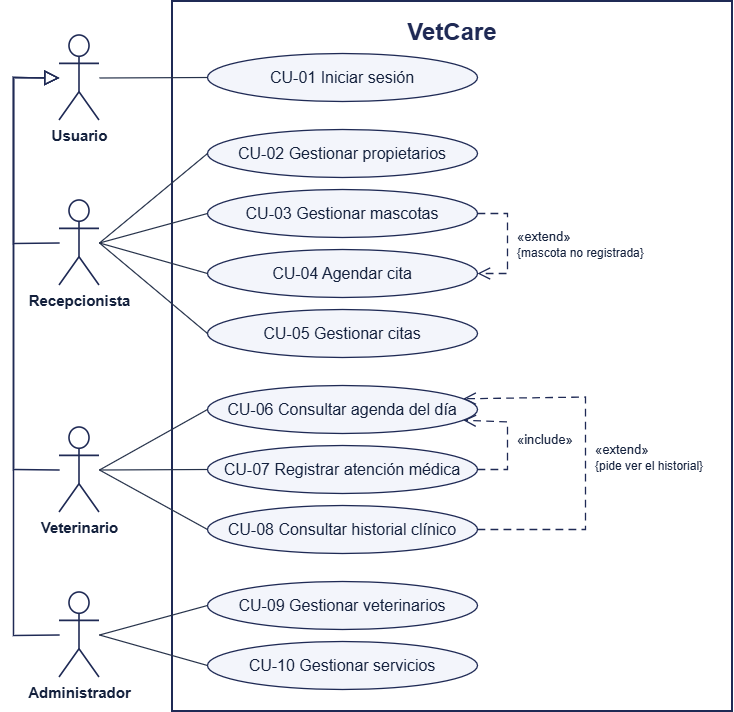

The diagram above was exported from draw.io. Its source (the exported page's mxGraphModel, read from the mxfile embedded in the PNG):
<mxGraphModel dx="937" dy="760" grid="1" gridSize="10" guides="1" tooltips="1" connect="1" arrows="1" fold="1" page="1" pageScale="1" pageWidth="779" pageHeight="740" background="#ffffff" math="0" shadow="0">
  <root>
    <mxCell id="0" />
    <mxCell id="1" parent="0" />
    <mxCell id="vetcare" parent="1" style="rounded=0;whiteSpace=wrap;html=1;fillColor=#ffffff;strokeColor=#1F2A55;strokeWidth=2;verticalAlign=top;spacingTop=10;fontFamily=Arial;fontSize=24;fontStyle=1;fontColor=#1F2A55;container=1;collapsible=0;recursiveResize=0;" value="VetCare" vertex="1">
      <mxGeometry height="710" width="560" x="205" y="16" as="geometry" />
    </mxCell>
    <mxCell id="cu01" parent="vetcare" style="ellipse;whiteSpace=wrap;html=1;fillColor=#F3F5FB;strokeColor=#1F2A55;strokeWidth=1.3;fontColor=#14213D;fontFamily=Arial;fontSize=16;" value="CU-01 Iniciar sesión" vertex="1">
      <mxGeometry height="48" width="270" x="35" y="52" as="geometry" />
    </mxCell>
    <mxCell id="cu02" parent="vetcare" style="ellipse;whiteSpace=wrap;html=1;fillColor=#F3F5FB;strokeColor=#1F2A55;strokeWidth=1.3;fontColor=#14213D;fontFamily=Arial;fontSize=16;" value="CU-02 Gestionar propietarios" vertex="1">
      <mxGeometry height="48" width="270" x="35" y="128" as="geometry" />
    </mxCell>
    <mxCell id="cu03" parent="vetcare" style="ellipse;whiteSpace=wrap;html=1;fillColor=#F3F5FB;strokeColor=#1F2A55;strokeWidth=1.3;fontColor=#14213D;fontFamily=Arial;fontSize=16;" value="CU-03 Gestionar mascotas" vertex="1">
      <mxGeometry height="48" width="270" x="35" y="188" as="geometry" />
    </mxCell>
    <mxCell id="cu04" parent="vetcare" style="ellipse;whiteSpace=wrap;html=1;fillColor=#F3F5FB;strokeColor=#1F2A55;strokeWidth=1.3;fontColor=#14213D;fontFamily=Arial;fontSize=16;" value="CU-04 Agendar cita" vertex="1">
      <mxGeometry height="48" width="270" x="35" y="248" as="geometry" />
    </mxCell>
    <mxCell id="cu05" parent="vetcare" style="ellipse;whiteSpace=wrap;html=1;fillColor=#F3F5FB;strokeColor=#1F2A55;strokeWidth=1.3;fontColor=#14213D;fontFamily=Arial;fontSize=16;" value="CU-05 Gestionar citas" vertex="1">
      <mxGeometry height="48" width="270" x="35" y="308" as="geometry" />
    </mxCell>
    <mxCell id="cu06" parent="vetcare" style="ellipse;whiteSpace=wrap;html=1;fillColor=#F3F5FB;strokeColor=#1F2A55;strokeWidth=1.3;fontColor=#14213D;fontFamily=Arial;fontSize=16;" value="CU-06 Consultar agenda del día" vertex="1">
      <mxGeometry height="48" width="270" x="35" y="384" as="geometry" />
    </mxCell>
    <mxCell id="cu07" parent="vetcare" style="ellipse;whiteSpace=wrap;html=1;fillColor=#F3F5FB;strokeColor=#1F2A55;strokeWidth=1.3;fontColor=#14213D;fontFamily=Arial;fontSize=16;" value="CU-07 Registrar atención médica" vertex="1">
      <mxGeometry height="48" width="270" x="35" y="444" as="geometry" />
    </mxCell>
    <mxCell id="cu08" parent="vetcare" style="ellipse;whiteSpace=wrap;html=1;fillColor=#F3F5FB;strokeColor=#1F2A55;strokeWidth=1.3;fontColor=#14213D;fontFamily=Arial;fontSize=16;" value="CU-08 Consultar historial clínico" vertex="1">
      <mxGeometry height="48" width="270" x="35" y="504" as="geometry" />
    </mxCell>
    <mxCell id="cu09" parent="vetcare" style="ellipse;whiteSpace=wrap;html=1;fillColor=#F3F5FB;strokeColor=#1F2A55;strokeWidth=1.3;fontColor=#14213D;fontFamily=Arial;fontSize=16;" value="CU-09 Gestionar veterinarios" vertex="1">
      <mxGeometry height="48" width="270" x="35" y="580" as="geometry" />
    </mxCell>
    <mxCell id="cu10" parent="vetcare" style="ellipse;whiteSpace=wrap;html=1;fillColor=#F3F5FB;strokeColor=#1F2A55;strokeWidth=1.3;fontColor=#14213D;fontFamily=Arial;fontSize=16;" value="CU-10 Gestionar servicios" vertex="1">
      <mxGeometry height="48" width="270" x="35" y="640" as="geometry" />
    </mxCell>
    <mxCell id="usuario" parent="1" style="shape=umlActor;verticalLabelPosition=bottom;verticalAlign=top;html=1;outlineConnect=0;strokeWidth=1.6;strokeColor=#1F2A55;fillColor=#ffffff;fontColor=#14213D;fontFamily=Arial;fontSize=15;fontStyle=1;" value="Usuario" vertex="1">
      <mxGeometry height="85" width="40" x="92" y="50" as="geometry" />
    </mxCell>
    <mxCell id="recepcionista" parent="1" style="shape=umlActor;verticalLabelPosition=bottom;verticalAlign=top;html=1;outlineConnect=0;strokeWidth=1.6;strokeColor=#1F2A55;fillColor=#ffffff;fontColor=#14213D;fontFamily=Arial;fontSize=15;fontStyle=1;" value="Recepcionista" vertex="1">
      <mxGeometry height="85" width="40" x="92" y="215" as="geometry" />
    </mxCell>
    <mxCell id="veterinario" parent="1" style="shape=umlActor;verticalLabelPosition=bottom;verticalAlign=top;html=1;outlineConnect=0;strokeWidth=1.6;strokeColor=#1F2A55;fillColor=#ffffff;fontColor=#14213D;fontFamily=Arial;fontSize=15;fontStyle=1;" value="Veterinario" vertex="1">
      <mxGeometry height="85" width="40" x="92" y="442" as="geometry" />
    </mxCell>
    <mxCell id="administrador" parent="1" style="shape=umlActor;verticalLabelPosition=bottom;verticalAlign=top;html=1;outlineConnect=0;strokeWidth=1.6;strokeColor=#1F2A55;fillColor=#ffffff;fontColor=#14213D;fontFamily=Arial;fontSize=15;fontStyle=1;" value="Administrador" vertex="1">
      <mxGeometry height="85" width="40" x="92" y="607" as="geometry" />
    </mxCell>
    <mxCell id="asoc-cu01" edge="1" parent="1" source="usuario" style="endArrow=none;startArrow=none;html=1;rounded=0;strokeColor=#26324A;strokeWidth=1.2;exitX=1;exitY=0.5;exitDx=0;exitDy=0;exitPerimeter=0;entryX=0;entryY=0.5;entryDx=0;entryDy=0;entryPerimeter=0;" target="cu01" value="">
      <mxGeometry relative="1" as="geometry" />
    </mxCell>
    <mxCell id="asoc-cu02" edge="1" parent="1" source="recepcionista" style="endArrow=none;startArrow=none;html=1;rounded=0;strokeColor=#26324A;strokeWidth=1.2;exitX=1;exitY=0.5;exitDx=0;exitDy=0;exitPerimeter=0;entryX=0;entryY=0.5;entryDx=0;entryDy=0;entryPerimeter=0;" target="cu02" value="">
      <mxGeometry relative="1" as="geometry" />
    </mxCell>
    <mxCell id="asoc-cu03" edge="1" parent="1" source="recepcionista" style="endArrow=none;startArrow=none;html=1;rounded=0;strokeColor=#26324A;strokeWidth=1.2;exitX=1;exitY=0.5;exitDx=0;exitDy=0;exitPerimeter=0;entryX=0;entryY=0.5;entryDx=0;entryDy=0;entryPerimeter=0;" target="cu03" value="">
      <mxGeometry relative="1" as="geometry" />
    </mxCell>
    <mxCell id="asoc-cu04" edge="1" parent="1" source="recepcionista" style="endArrow=none;startArrow=none;html=1;rounded=0;strokeColor=#26324A;strokeWidth=1.2;exitX=1;exitY=0.5;exitDx=0;exitDy=0;exitPerimeter=0;entryX=0;entryY=0.5;entryDx=0;entryDy=0;entryPerimeter=0;" target="cu04" value="">
      <mxGeometry relative="1" as="geometry" />
    </mxCell>
    <mxCell id="asoc-cu05" edge="1" parent="1" source="recepcionista" style="endArrow=none;startArrow=none;html=1;rounded=0;strokeColor=#26324A;strokeWidth=1.2;exitX=1;exitY=0.5;exitDx=0;exitDy=0;exitPerimeter=0;entryX=0;entryY=0.5;entryDx=0;entryDy=0;entryPerimeter=0;" target="cu05" value="">
      <mxGeometry relative="1" as="geometry" />
    </mxCell>
    <mxCell id="asoc-cu06" edge="1" parent="1" source="veterinario" style="endArrow=none;startArrow=none;html=1;rounded=0;strokeColor=#26324A;strokeWidth=1.2;exitX=1;exitY=0.5;exitDx=0;exitDy=0;exitPerimeter=0;entryX=0;entryY=0.5;entryDx=0;entryDy=0;entryPerimeter=0;" target="cu06" value="">
      <mxGeometry relative="1" as="geometry" />
    </mxCell>
    <mxCell id="asoc-cu07" edge="1" parent="1" source="veterinario" style="endArrow=none;startArrow=none;html=1;rounded=0;strokeColor=#26324A;strokeWidth=1.2;exitX=1;exitY=0.5;exitDx=0;exitDy=0;exitPerimeter=0;entryX=0;entryY=0.5;entryDx=0;entryDy=0;entryPerimeter=0;" target="cu07" value="">
      <mxGeometry relative="1" as="geometry" />
    </mxCell>
    <mxCell id="asoc-cu08" edge="1" parent="1" source="veterinario" style="endArrow=none;startArrow=none;html=1;rounded=0;strokeColor=#26324A;strokeWidth=1.2;exitX=1;exitY=0.5;exitDx=0;exitDy=0;exitPerimeter=0;entryX=0;entryY=0.5;entryDx=0;entryDy=0;entryPerimeter=0;" target="cu08" value="">
      <mxGeometry relative="1" as="geometry" />
    </mxCell>
    <mxCell id="asoc-cu09" edge="1" parent="1" source="administrador" style="endArrow=none;startArrow=none;html=1;rounded=0;strokeColor=#26324A;strokeWidth=1.2;exitX=1;exitY=0.5;exitDx=0;exitDy=0;exitPerimeter=0;entryX=0;entryY=0.5;entryDx=0;entryDy=0;entryPerimeter=0;" target="cu09" value="">
      <mxGeometry relative="1" as="geometry" />
    </mxCell>
    <mxCell id="asoc-cu10" edge="1" parent="1" source="administrador" style="endArrow=none;startArrow=none;html=1;rounded=0;strokeColor=#26324A;strokeWidth=1.2;exitX=1;exitY=0.5;exitDx=0;exitDy=0;exitPerimeter=0;entryX=0;entryY=0.5;entryDx=0;entryDy=0;entryPerimeter=0;" target="cu10" value="">
      <mxGeometry relative="1" as="geometry" />
    </mxCell>
    <mxCell id="gen-recepcionista" edge="1" parent="1" source="recepcionista" style="endArrow=block;endFill=0;endSize=12;html=1;rounded=0;strokeColor=#1F2A55;strokeWidth=1.3;exitX=0;exitY=0.5;exitDx=0;exitDy=0;exitPerimeter=0;entryX=0;entryY=0.5;entryDx=0;entryDy=0;entryPerimeter=0;" target="usuario" value="">
      <mxGeometry relative="1" as="geometry">
        <Array as="points">
          <mxPoint x="46" y="258" />
          <mxPoint x="46" y="92" />
        </Array>
      </mxGeometry>
    </mxCell>
    <mxCell id="gen-veterinario" edge="1" parent="1" source="veterinario" style="endArrow=block;endFill=0;endSize=12;html=1;rounded=0;strokeColor=#1F2A55;strokeWidth=1.3;exitX=0;exitY=0.5;exitDx=0;exitDy=0;exitPerimeter=0;entryX=0;entryY=0.5;entryDx=0;entryDy=0;entryPerimeter=0;" target="usuario" value="">
      <mxGeometry relative="1" as="geometry">
        <Array as="points">
          <mxPoint x="46" y="484" />
          <mxPoint x="46" y="92" />
        </Array>
      </mxGeometry>
    </mxCell>
    <mxCell id="gen-administrador" edge="1" parent="1" source="administrador" style="endArrow=block;endFill=0;endSize=12;html=1;rounded=0;strokeColor=#1F2A55;strokeWidth=1.3;exitX=0;exitY=0.5;exitDx=0;exitDy=0;exitPerimeter=0;entryX=0;entryY=0.5;entryDx=0;entryDy=0;entryPerimeter=0;" target="usuario" value="">
      <mxGeometry relative="1" as="geometry">
        <Array as="points">
          <mxPoint x="46" y="650" />
          <mxPoint x="46" y="92" />
        </Array>
      </mxGeometry>
    </mxCell>
    <mxCell id="extend-cu03-cu04" edge="1" parent="1" source="cu03" style="endArrow=open;endSize=10;dashed=1;dashPattern=6 4;html=1;rounded=0;strokeColor=#1F2A55;strokeWidth=1.3;fontFamily=Arial;fontSize=13;fontColor=#14213D;exitX=1;exitY=0.5;exitDx=0;exitDy=0;exitPerimeter=1;entryX=1;entryY=0.5;entryDx=0;entryDy=0;entryPerimeter=1;" target="cu04" value="">
      <mxGeometry relative="1" as="geometry">
        <Array as="points">
          <mxPoint x="540" y="228" />
          <mxPoint x="540" y="288" />
        </Array>
      </mxGeometry>
    </mxCell>
    <mxCell id="extend-cu03-cu04-rotulo" connectable="0" parent="extend-cu03-cu04" style="edgeLabel;html=1;align=left;verticalAlign=middle;resizable=0;points=[];labelBackgroundColor=none;fontFamily=Arial;fontSize=13;fontColor=#14213D;" value="«extend»&lt;br&gt;&lt;font style=&quot;font-size: 12px;&quot;&gt;{mascota no registrada}&lt;/font&gt;" vertex="1">
      <mxGeometry relative="1" as="geometry">
        <mxPoint x="8" as="offset" />
      </mxGeometry>
    </mxCell>
    <mxCell id="include-cu07-cu06" edge="1" parent="1" source="cu07" style="endArrow=open;endSize=10;dashed=1;dashPattern=6 4;html=1;rounded=0;strokeColor=#1F2A55;strokeWidth=1.3;fontFamily=Arial;fontSize=13;fontColor=#14213D;exitX=1;exitY=0.5;exitDx=0;exitDy=0;exitPerimeter=1;entryX=1;entryY=0.76;entryDx=0;entryDy=0;entryPerimeter=1;" target="cu06" value="">
      <mxGeometry relative="1" as="geometry">
        <Array as="points">
          <mxPoint x="540" y="484" />
          <mxPoint x="540" y="436.48" />
        </Array>
      </mxGeometry>
    </mxCell>
    <mxCell id="include-cu07-cu06-rotulo" connectable="0" parent="include-cu07-cu06" style="edgeLabel;html=1;align=left;verticalAlign=middle;resizable=0;points=[];labelBackgroundColor=none;fontFamily=Arial;fontSize=13;fontColor=#14213D;" value="«include»" vertex="1">
      <mxGeometry relative="1" as="geometry">
        <mxPoint x="8" as="offset" />
      </mxGeometry>
    </mxCell>
    <mxCell id="extend-cu08-cu06" edge="1" parent="1" source="cu08" style="endArrow=open;endSize=10;dashed=1;dashPattern=6 4;html=1;rounded=0;strokeColor=#1F2A55;strokeWidth=1.3;fontFamily=Arial;fontSize=13;fontColor=#14213D;exitX=1;exitY=0.5;exitDx=0;exitDy=0;exitPerimeter=1;entryX=1;entryY=0.24;entryDx=0;entryDy=0;entryPerimeter=1;" target="cu06" value="">
      <mxGeometry relative="1" as="geometry">
        <Array as="points">
          <mxPoint x="618" y="544" />
          <mxPoint x="618" y="411.52" />
        </Array>
      </mxGeometry>
    </mxCell>
    <mxCell id="extend-cu08-cu06-rotulo" connectable="0" parent="extend-cu08-cu06" style="edgeLabel;html=1;align=left;verticalAlign=middle;resizable=0;points=[];labelBackgroundColor=none;fontFamily=Arial;fontSize=13;fontColor=#14213D;" value="«extend»&lt;br&gt;&lt;font style=&quot;font-size: 12px;&quot;&gt;{pide ver el historial}&lt;/font&gt;" vertex="1">
      <mxGeometry relative="1" as="geometry">
        <mxPoint x="8" as="offset" />
      </mxGeometry>
    </mxCell>
  </root>
</mxGraphModel>